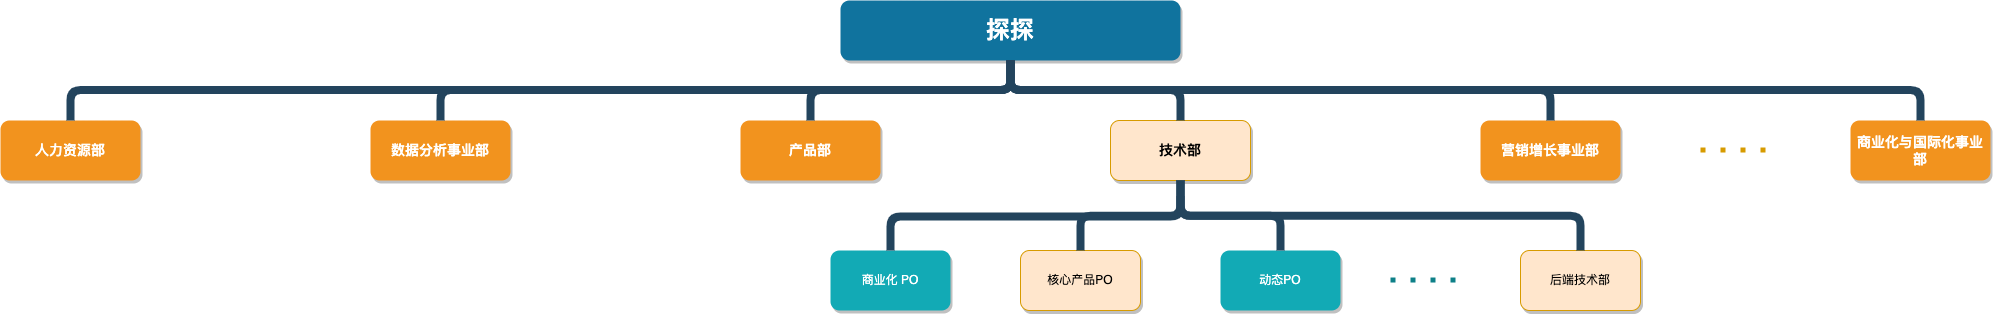

The diagram above was exported from draw.io. Its source (the exported page's mxGraphModel, read from the mxfile embedded in the PNG):
<mxGraphModel dx="901" dy="648" grid="1" gridSize="10" guides="1" tooltips="1" connect="1" arrows="1" fold="1" page="1" pageScale="1" pageWidth="1169" pageHeight="826" background="none" math="0" shadow="0">
  <root>
    <mxCell id="0" />
    <mxCell id="1" parent="0" />
    <mxCell id="2" value="探探" style="whiteSpace=wrap;rounded=1;shadow=1;fillColor=#10739E;strokeColor=none;fontColor=#FFFFFF;fontStyle=1;fontSize=24;" parent="1" vertex="1">
      <mxGeometry x="1000" y="50" width="340" height="60" as="geometry" />
    </mxCell>
    <mxCell id="3" value="人力资源部" style="whiteSpace=wrap;rounded=1;fillColor=#F2931E;strokeColor=none;shadow=1;fontColor=#FFFFFF;fontStyle=1;fontSize=14;" parent="1" vertex="1">
      <mxGeometry x="160" y="169.9999999999998" width="140" height="60" as="geometry" />
    </mxCell>
    <mxCell id="4" value="数据分析事业部" style="whiteSpace=wrap;rounded=1;fillColor=#F2931E;strokeColor=none;shadow=1;fontColor=#FFFFFF;fontStyle=1;fontSize=14;" parent="1" vertex="1">
      <mxGeometry x="530" y="169.9999999999998" width="140" height="60" as="geometry" />
    </mxCell>
    <mxCell id="5" value="商业化与国际化事业部" style="whiteSpace=wrap;rounded=1;fillColor=#F2931E;strokeColor=none;shadow=1;fontColor=#FFFFFF;fontStyle=1;fontSize=14;" parent="1" vertex="1">
      <mxGeometry x="2010" y="169.9999999999998" width="140" height="60" as="geometry" />
    </mxCell>
    <mxCell id="6" value="产品部" style="whiteSpace=wrap;rounded=1;fillColor=#F2931E;strokeColor=none;shadow=1;fontColor=#FFFFFF;fontStyle=1;fontSize=14;" parent="1" vertex="1">
      <mxGeometry x="900" y="169.9999999999998" width="140" height="60" as="geometry" />
    </mxCell>
    <mxCell id="7" value="技术部" style="whiteSpace=wrap;rounded=1;fillColor=#ffe6cc;strokeColor=#d79b00;shadow=1;fontStyle=1;fontSize=14;" parent="1" vertex="1">
      <mxGeometry x="1270" y="169.9999999999998" width="140" height="60" as="geometry" />
    </mxCell>
    <mxCell id="8" value="营销增长事业部" style="whiteSpace=wrap;rounded=1;fillColor=#F2931E;strokeColor=none;shadow=1;fontColor=#FFFFFF;fontStyle=1;fontSize=14;" parent="1" vertex="1">
      <mxGeometry x="1640" y="169.9999999999998" width="140" height="60" as="geometry" />
    </mxCell>
    <mxCell id="155" value="核心产品PO" style="whiteSpace=wrap;rounded=1;fillColor=#ffe6cc;strokeColor=#d79b00;shadow=1;" parent="1" vertex="1">
      <mxGeometry x="1179.9999999999998" y="300.0000000000002" width="120" height="60" as="geometry" />
    </mxCell>
    <mxCell id="156" value="动态PO" style="whiteSpace=wrap;rounded=1;fillColor=#12AAB5;strokeColor=none;shadow=1;fontColor=#FFFFFF;" parent="1" vertex="1">
      <mxGeometry x="1379.9999999999998" y="300.0000000000002" width="120" height="60" as="geometry" />
    </mxCell>
    <mxCell id="223" value="" style="edgeStyle=elbowEdgeStyle;elbow=vertical;rounded=1;fontColor=#000000;endArrow=none;endFill=0;strokeWidth=8;strokeColor=#23445D;" parent="1" source="7" target="155" edge="1">
      <mxGeometry width="100" height="100" relative="1" as="geometry">
        <mxPoint x="1340" y="300" as="sourcePoint" />
        <mxPoint x="1240" y="190" as="targetPoint" />
      </mxGeometry>
    </mxCell>
    <mxCell id="224" value="" style="edgeStyle=elbowEdgeStyle;elbow=vertical;rounded=1;fontColor=#000000;endArrow=none;endFill=0;strokeWidth=8;strokeColor=#23445D;" parent="1" source="7" target="156" edge="1">
      <mxGeometry width="100" height="100" relative="1" as="geometry">
        <mxPoint x="1430" y="290" as="sourcePoint" />
        <mxPoint x="1530" y="190" as="targetPoint" />
      </mxGeometry>
    </mxCell>
    <mxCell id="229" value="" style="edgeStyle=elbowEdgeStyle;elbow=vertical;rounded=1;fontColor=#000000;endArrow=none;endFill=0;strokeWidth=8;strokeColor=#23445D;" parent="1" source="2" target="3" edge="1">
      <mxGeometry width="100" height="100" relative="1" as="geometry">
        <mxPoint x="540" y="140" as="sourcePoint" />
        <mxPoint x="640" y="40" as="targetPoint" />
      </mxGeometry>
    </mxCell>
    <mxCell id="230" value="" style="edgeStyle=elbowEdgeStyle;elbow=vertical;rounded=1;fontColor=#000000;endArrow=none;endFill=0;strokeWidth=8;strokeColor=#23445D;" parent="1" source="2" target="4" edge="1">
      <mxGeometry width="100" height="100" relative="1" as="geometry">
        <mxPoint x="550" y="150" as="sourcePoint" />
        <mxPoint x="650" y="50" as="targetPoint" />
      </mxGeometry>
    </mxCell>
    <mxCell id="231" value="" style="edgeStyle=elbowEdgeStyle;elbow=vertical;rounded=1;fontColor=#000000;endArrow=none;endFill=0;strokeWidth=8;strokeColor=#23445D;" parent="1" source="2" target="6" edge="1">
      <mxGeometry width="100" height="100" relative="1" as="geometry">
        <mxPoint x="560" y="160" as="sourcePoint" />
        <mxPoint x="660" y="60" as="targetPoint" />
      </mxGeometry>
    </mxCell>
    <mxCell id="232" value="" style="edgeStyle=elbowEdgeStyle;elbow=vertical;rounded=1;fontColor=#000000;endArrow=none;endFill=0;strokeWidth=8;strokeColor=#23445D;" parent="1" source="2" target="7" edge="1">
      <mxGeometry width="100" height="100" relative="1" as="geometry">
        <mxPoint x="570" y="170" as="sourcePoint" />
        <mxPoint x="670" y="70" as="targetPoint" />
      </mxGeometry>
    </mxCell>
    <mxCell id="233" value="" style="edgeStyle=elbowEdgeStyle;elbow=vertical;rounded=1;fontColor=#000000;endArrow=none;endFill=0;strokeWidth=8;strokeColor=#23445D;" parent="1" source="2" target="8" edge="1">
      <mxGeometry width="100" height="100" relative="1" as="geometry">
        <mxPoint x="580" y="180" as="sourcePoint" />
        <mxPoint x="680" y="80" as="targetPoint" />
      </mxGeometry>
    </mxCell>
    <mxCell id="234" value="" style="edgeStyle=elbowEdgeStyle;elbow=vertical;rounded=1;fontColor=#000000;endArrow=none;endFill=0;strokeWidth=8;strokeColor=#23445D;" parent="1" source="2" target="5" edge="1">
      <mxGeometry width="100" height="100" relative="1" as="geometry">
        <mxPoint x="590" y="190" as="sourcePoint" />
        <mxPoint x="690" y="90" as="targetPoint" />
      </mxGeometry>
    </mxCell>
    <mxCell id="cUB-jr83pblIifvERxP6-234" value="后端技术部" style="whiteSpace=wrap;rounded=1;fillColor=#ffe6cc;strokeColor=#d79b00;shadow=1;" vertex="1" parent="1">
      <mxGeometry x="1679.9999999999998" y="300.0000000000002" width="120" height="60" as="geometry" />
    </mxCell>
    <mxCell id="cUB-jr83pblIifvERxP6-235" value="商业化 PO" style="whiteSpace=wrap;rounded=1;fillColor=#12AAB5;strokeColor=none;shadow=1;fontColor=#FFFFFF;" vertex="1" parent="1">
      <mxGeometry x="989.9999999999998" y="300.0000000000002" width="120" height="60" as="geometry" />
    </mxCell>
    <mxCell id="cUB-jr83pblIifvERxP6-236" value="" style="edgeStyle=elbowEdgeStyle;elbow=vertical;rounded=1;fontColor=#000000;endArrow=none;endFill=0;strokeWidth=8;strokeColor=#23445D;entryX=0.5;entryY=0;entryDx=0;entryDy=0;" edge="1" parent="1" target="cUB-jr83pblIifvERxP6-235">
      <mxGeometry width="100" height="100" relative="1" as="geometry">
        <mxPoint x="1340" y="246" as="sourcePoint" />
        <mxPoint x="1050" y="290" as="targetPoint" />
        <Array as="points">
          <mxPoint x="1200" y="266" />
        </Array>
      </mxGeometry>
    </mxCell>
    <mxCell id="cUB-jr83pblIifvERxP6-239" value="" style="endArrow=none;dashed=1;html=1;dashPattern=1 3;strokeWidth=5;rounded=1;fillColor=#ffcd28;gradientColor=#ffa500;strokeColor=#d79b00;" edge="1" parent="1">
      <mxGeometry width="50" height="50" relative="1" as="geometry">
        <mxPoint x="1860" y="199.52" as="sourcePoint" />
        <mxPoint x="1940" y="199.52" as="targetPoint" />
      </mxGeometry>
    </mxCell>
    <mxCell id="cUB-jr83pblIifvERxP6-242" value="" style="edgeStyle=elbowEdgeStyle;elbow=vertical;rounded=1;fontColor=#000000;endArrow=none;endFill=0;strokeWidth=8;strokeColor=#23445D;" edge="1" parent="1" target="cUB-jr83pblIifvERxP6-234">
      <mxGeometry width="100" height="100" relative="1" as="geometry">
        <mxPoint x="1340" y="230" as="sourcePoint" />
        <mxPoint x="1450" y="310.0000000000002" as="targetPoint" />
      </mxGeometry>
    </mxCell>
    <mxCell id="cUB-jr83pblIifvERxP6-243" value="" style="endArrow=none;dashed=1;html=1;dashPattern=1 3;strokeWidth=5;rounded=1;fillColor=#b0e3e6;strokeColor=#0e8088;" edge="1" parent="1">
      <mxGeometry width="50" height="50" relative="1" as="geometry">
        <mxPoint x="1550" y="329.52" as="sourcePoint" />
        <mxPoint x="1630" y="329.52" as="targetPoint" />
      </mxGeometry>
    </mxCell>
  </root>
</mxGraphModel>